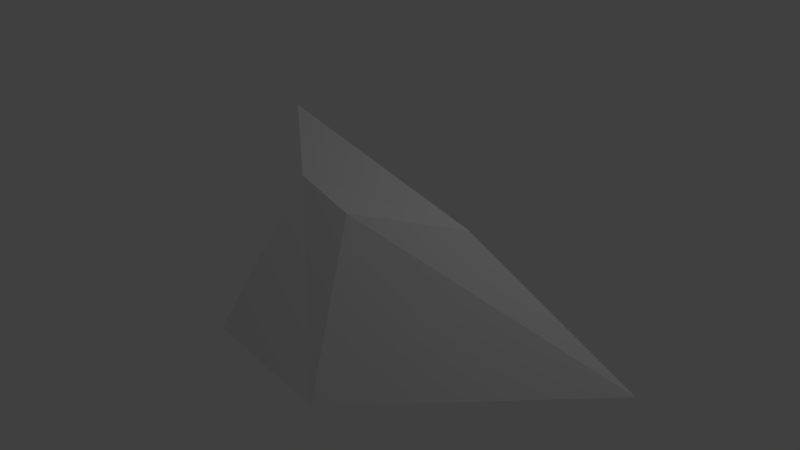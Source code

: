 # Source: SixSided.blend  (saved by Blender 2.76.0; exported with 4.5.12 LTS)
import bpy
from mathutils import Matrix  # noqa: F401  (used for matrix-valued properties, if any)

bpy.ops.wm.read_factory_settings(use_empty=True)
scene = bpy.context.scene
scene.name = 'Scene'

# ---- collections
col_collection_1 = bpy.data.collections.new('Collection 1'); scene.collection.children.link(col_collection_1)

# ---- materials (node trees are filled in below, after node groups)
mat_material = bpy.data.materials.new('Material')
mat_material.alpha_threshold = 0.0
mat_material.use_transparent_shadow = False
mat_material.roughness = 0.5
mat_material.line_color = (0.0, 0.0, 0.0, 1.0)

# ---- material node trees

# ---- world
world_world = bpy.data.worlds.new('World'); scene.world = world_world
world_world.color = (0.05088, 0.05088, 0.05088)
world_world.use_sun_shadow = False
world_world.sun_shadow_jitter_overblur = 0.0
world_world.cycles.sampling_method = 'MANUAL'
world_world.cycles.sample_map_resolution = 256

# ---- cameras
cam_camera = bpy.data.cameras.new('Camera')
cam_camera.clip_end = 100.0
cam_camera.lens = 35.0
cam_camera.sensor_width = 32.0
cam_camera.sensor_height = 18.0
cam_camera.ortho_scale = 7.314
cam_camera.dof.focus_distance = 0.0
cam_camera.dof.aperture_fstop = 128.0

# ---- lights
light_lamp = bpy.data.lights.new('Lamp', 'POINT')
light_lamp.transmission_factor = 0.0
light_lamp.cutoff_distance = 30.0
light_lamp.energy = 100.0
light_lamp.shadow_buffer_clip_start = 1.001
light_lamp.shadow_soft_size = 0.1
light_lamp.shadow_maximum_resolution = 0.006
light_lamp.use_absolute_resolution = True
light_lamp.cycles.use_multiple_importance_sampling = False

# ---- meshes
me_cube = bpy.data.meshes.new('Cube')
me_cube.from_pydata([(3.523, 0.7291, -0.7254), (0.4128, -1.448, -1.409), (-1.313, -1.552, -1.022), (-0.884, 0.8252, -0.8162), (1.19, 0.4959, 0.5885), (-0.05365, -0.3749, 0.6859), (-0.94, -0.3578, 0.922), (-1.935, 0.3703, 1.46)], [], [(0, 1, 2, 3), (4, 7, 6, 5), (0, 4, 5, 1), (1, 5, 6, 2), (2, 6, 7, 3), (4, 0, 3, 7)])
me_cube.materials.append(mat_material)
me_cube.use_remesh_preserve_volume = False
me_cube.use_remesh_preserve_attributes = False
me_cube.use_mirror_vertex_groups = False
me_cube.update()

# ---- objects
ob_cube = bpy.data.objects.new('Cube', me_cube)
ob_lamp = bpy.data.objects.new('Lamp', light_lamp)
ob_camera = bpy.data.objects.new('Camera', cam_camera)

# ---- transforms, parenting, visibility, modifiers, constraints
ob_cube.location = (0.0, 0.0, 0.0)
ob_cube.lock_rotations_4d = False
ob_cube.empty_display_type = 'ARROWS'
ob_cube.lineart.crease_threshold = 0.0
ob_lamp.location = (4.076, 1.005, 5.904)
ob_lamp.rotation_euler = (0.6503, 0.05522, 1.866)
ob_lamp.lock_rotations_4d = False
ob_lamp.empty_display_type = 'ARROWS'
ob_lamp.color = (0.0, 0.0, 0.0, 0.0)
ob_lamp.lineart.crease_threshold = 0.0
ob_camera.location = (7.481, -6.508, 5.344)
ob_camera.rotation_euler = (1.109, 0.01082, 0.8149)
ob_camera.lock_rotations_4d = False
ob_camera.empty_display_type = 'ARROWS'
ob_camera.color = (0.0, 0.0, 0.0, 0.0)
ob_camera.display_type = 'WIRE'
ob_camera.lineart.crease_threshold = 0.0

# ---- collection membership
col_collection_1.objects.link(ob_cube)
col_collection_1.objects.link(ob_lamp)
col_collection_1.objects.link(ob_camera)

# ---- scene / render settings (as saved in the file)
scene.camera = ob_camera
scene.frame_start = 1; scene.frame_end = 250; scene.frame_set(1)
scene.render.engine = 'BLENDER_EEVEE_NEXT'
scene.render.resolution_percentage = 50
scene.render.dither_intensity = 0.0
scene.cycles.use_denoising = False
scene.cycles.samples = 10
scene.cycles.sampling_pattern = 'TABULATED_SOBOL'
scene.cycles.light_sampling_threshold = 0.0
scene.cycles.use_adaptive_sampling = False
scene.cycles.use_light_tree = False
scene.cycles.blur_glossy = 0.0
scene.cycles.pixel_filter_type = 'GAUSSIAN'
scene.cycles.sample_clamp_indirect = 0.0
scene.view_settings.view_transform = 'Standard'
bpy.context.view_layer.update()
